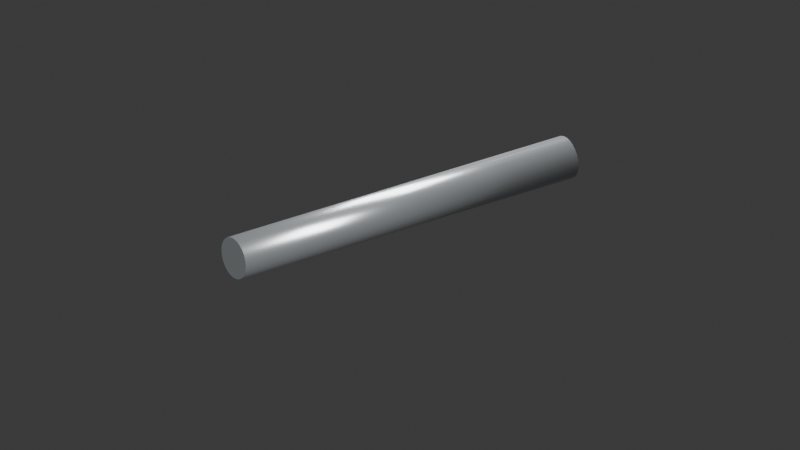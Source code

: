 # Source: Connection_DriveShaft.blend  (saved by Blender 4.5.92; exported with 4.5.12 LTS)
import bpy
from mathutils import Matrix  # noqa: F401  (used for matrix-valued properties, if any)

bpy.ops.wm.read_factory_settings(use_empty=True)
scene = bpy.context.scene
scene.name = 'Connection_DriveShaft'

# ---- materials (node trees are filled in below, after node groups)
mat_silver = bpy.data.materials.new('silver')
mat_silver.diffuse_color = (0.69, 0.73, 0.76, 1.0)

# ---- material node trees
mat_silver.use_nodes = True; mat_silver.node_tree.nodes.clear()
_N = mat_silver.node_tree.nodes; _L = mat_silver.node_tree.links
n0 = _N.new('ShaderNodeBsdfPrincipled'); n0.name = 'Principled BSDF'; n0.location = (-200, 100)
n0.inputs[0].default_value = (0.69, 0.73, 0.76, 1.0)
n0.inputs[1].default_value = 0.75
n0.inputs[2].default_value = 0.28
n1 = _N.new('ShaderNodeOutputMaterial'); n1.name = 'Material Output'; n1.location = (200, 100)
_L.new(n0.outputs[0], n1.inputs[0])
n1.is_active_output = True

# ---- world
world_world = bpy.data.worlds.new('World'); scene.world = world_world
world_world.use_nodes = True; world_world.node_tree.nodes.clear()
_N = world_world.node_tree.nodes; _L = world_world.node_tree.links
n0 = _N.new('ShaderNodeOutputWorld'); n0.name = 'World Output'; n0.location = (200, 100)
n1 = _N.new('ShaderNodeBackground'); n1.name = 'Background'; n1.location = (-200, 100)
n1.inputs[0].default_value = (0.05088, 0.05088, 0.05088, 1.0)
_L.new(n1.outputs[0], n0.inputs[0])
n0.is_active_output = True
world_world.color = (0.12, 0.12, 0.12)
world_world.sun_shadow_jitter_overblur = 0.0

# ---- cameras
cam_camera_002 = bpy.data.cameras.new('Camera.002')
cam_camera_002.type = 'ORTHO'
cam_camera_002.ortho_scale = 2.0

# ---- lights
light_area_002 = bpy.data.lights.new('Area.002', 'AREA')
light_area_002.energy = 1000.0
light_area_002.size = 5.0
light_area_002.size_y = 1.0
light_area_003 = bpy.data.lights.new('Area.003', 'AREA')
light_area_003.energy = 800.0
light_area_003.size = 5.0
light_area_003.size_y = 1.0

# ---- meshes
me_cylinder = bpy.data.meshes.new('Cylinder')
me_cylinder.from_pydata([(0.0, 0.055, -0.5), (0.0, 0.055, 0.5), (0.01424, 0.05313, -0.5), (0.01424, 0.05313, 0.5), (0.0275, 0.04763, -0.5), (0.0275, 0.04763, 0.5), (0.03889, 0.03889, -0.5), (0.03889, 0.03889, 0.5), (0.04763, 0.0275, -0.5), (0.04763, 0.0275, 0.5), (0.05313, 0.01424, -0.5), (0.05313, 0.01424, 0.5), (0.055, 0.0, -0.5), (0.055, 0.0, 0.5), (0.05313, -0.01424, -0.5), (0.05313, -0.01424, 0.5), (0.04763, -0.0275, -0.5), (0.04763, -0.0275, 0.5), (0.03889, -0.03889, -0.5), (0.03889, -0.03889, 0.5), (0.0275, -0.04763, -0.5), (0.0275, -0.04763, 0.5), (0.01424, -0.05313, -0.5), (0.01424, -0.05313, 0.5), (0.0, -0.055, -0.5), (0.0, -0.055, 0.5), (-0.01424, -0.05313, -0.5), (-0.01424, -0.05313, 0.5), (-0.0275, -0.04763, -0.5), (-0.0275, -0.04763, 0.5), (-0.03889, -0.03889, -0.5), (-0.03889, -0.03889, 0.5), (-0.04763, -0.0275, -0.5), (-0.04763, -0.0275, 0.5), (-0.05313, -0.01424, -0.5), (-0.05313, -0.01424, 0.5), (-0.055, 0.0, -0.5), (-0.055, 0.0, 0.5), (-0.05313, 0.01424, -0.5), (-0.05313, 0.01424, 0.5), (-0.04763, 0.0275, -0.5), (-0.04763, 0.0275, 0.5), (-0.03889, 0.03889, -0.5), (-0.03889, 0.03889, 0.5), (-0.0275, 0.04763, -0.5), (-0.0275, 0.04763, 0.5), (-0.01424, 0.05313, -0.5), (-0.01424, 0.05313, 0.5)], [], [(0, 1, 3, 2), (2, 3, 5, 4), (4, 5, 7, 6), (6, 7, 9, 8), (8, 9, 11, 10), (10, 11, 13, 12), (12, 13, 15, 14), (14, 15, 17, 16), (16, 17, 19, 18), (18, 19, 21, 20), (20, 21, 23, 22), (22, 23, 25, 24), (24, 25, 27, 26), (26, 27, 29, 28), (28, 29, 31, 30), (30, 31, 33, 32), (32, 33, 35, 34), (34, 35, 37, 36), (36, 37, 39, 38), (38, 39, 41, 40), (40, 41, 43, 42), (42, 43, 45, 44), (3, 1, 47, 45, 43, 41, 39, 37, 35, 33, 31, 29, 27, 25, 23, 21, 19, 17, 15, 13, 11, 9, 7, 5), (44, 45, 47, 46), (46, 47, 1, 0), (0, 2, 4, 6, 8, 10, 12, 14, 16, 18, 20, 22, 24, 26, 28, 30, 32, 34, 36, 38, 40, 42, 44, 46)])
me_cylinder.polygons.foreach_set('use_smooth', [1, 1, 1, 1, 1, 1, 1, 1, 1, 1, 1, 1, 1, 1, 1, 1, 1, 1, 1, 1, 1, 1, 0, 1, 1, 0])
_uv = me_cylinder.uv_layers.new(name='UVMap')
_uv.uv.foreach_set('vector', [1.0, 0.5, 1.0, 1.0, 0.9583, 1.0, 0.9583, 0.5, 0.9583, 0.5, 0.9583, 1.0, 0.9167, 1.0, 0.9167, 0.5, 0.9167, 0.5, 0.9167, 1.0, 0.875, 1.0, 0.875, 0.5, 0.875, 0.5, 0.875, 1.0, 0.8333, 1.0, 0.8333, 0.5, 0.8333, 0.5, 0.8333, 1.0, 0.7917, 1.0, 0.7917, 0.5, 0.7917, 0.5, 0.7917, 1.0, 0.75, 1.0, 0.75, 0.5, 0.75, 0.5, 0.75, 1.0, 0.7083, 1.0, 0.7083, 0.5, 0.7083, 0.5, 0.7083, 1.0, 0.6667, 1.0, 0.6667, 0.5, 0.6667, 0.5, 0.6667, 1.0, 0.625, 1.0, 0.625, 0.5, 0.625, 0.5, 0.625, 1.0, 0.5833, 1.0, 0.5833, 0.5, 0.5833, 0.5, 0.5833, 1.0, 0.5417, 1.0, 0.5417, 0.5, 0.5417, 0.5, 0.5417, 1.0, 0.5, 1.0, 0.5, 0.5, 0.5, 0.5, 0.5, 1.0, 0.4583, 1.0, 0.4583, 0.5, 0.4583, 0.5, 0.4583, 1.0, 0.4167, 1.0, 0.4167, 0.5, 0.4167, 0.5, 0.4167, 1.0, 0.375, 1.0, 0.375, 0.5, 0.375, 0.5, 0.375, 1.0, 0.3333, 1.0, 0.3333, 0.5, 0.3333, 0.5, 0.3333, 1.0, 0.2917, 1.0, 0.2917, 0.5, 0.2917, 0.5, 0.2917, 1.0, 0.25, 1.0, 0.25, 0.5, 0.25, 0.5, 0.25, 1.0, 0.2083, 1.0, 0.2083, 0.5, 0.2083, 0.5, 0.2083, 1.0, 0.1667, 1.0, 0.1667, 0.5, 0.1667, 0.5, 0.1667, 1.0, 0.125, 1.0, 0.125, 0.5, 0.125, 0.5, 0.125, 1.0, 0.08333, 1.0, 0.08333, 0.5, 0.3121, 0.4818, 0.25, 0.49, 0.1879, 0.4818, 0.13, 0.4578, 0.08029, 0.4197, 0.04215, 0.37, 0.01818, 0.3121, 0.01, 0.25, 0.01818, 0.1879, 0.04215, 0.13, 0.08029, 0.08029, 0.13, 0.04215, 0.1879, 0.01818, 0.25, 0.01, 0.3121, 0.01818, 0.37, 0.04215, 0.4197, 0.08029, 0.4578, 0.13, 0.4818, 0.1879, 0.49, 0.25, 0.4818, 0.3121, 0.4578, 0.37, 0.4197, 0.4197, 0.37, 0.4578, 0.08333, 0.5, 0.08333, 1.0, 0.04167, 1.0, 0.04167, 0.5, 0.04167, 0.5, 0.04167, 1.0, -1.863e-07, 1.0, -1.863e-07, 0.5, 0.75, 0.49, 0.8121, 0.4818, 0.87, 0.4578, 0.9197, 0.4197, 0.9578, 0.37, 0.9818, 0.3121, 0.99, 0.25, 0.9818, 0.1879, 0.9578, 0.13, 0.9197, 0.08029, 0.87, 0.04215, 0.8121, 0.01818, 0.75, 0.01, 0.6879, 0.01818, 0.63, 0.04215, 0.5803, 0.08029, 0.5422, 0.13, 0.5182, 0.1879, 0.51, 0.25, 0.5182, 0.3121, 0.5422, 0.37, 0.5803, 0.4197, 0.63, 0.4578, 0.6879, 0.4818])
me_cylinder.materials.append(mat_silver)
me_cylinder.update()

# ---- objects
ob_connection_driveshaft = bpy.data.objects.new('Connection_DriveShaft', None)
ob_endanchor = bpy.data.objects.new('EndAnchor', None)
ob_rotationpivot = bpy.data.objects.new('RotationPivot', None)
ob_shaft = bpy.data.objects.new('Shaft', me_cylinder)
ob_startanchor = bpy.data.objects.new('StartAnchor', None)
ob_camera_001 = bpy.data.objects.new('Camera.001', cam_camera_002)
ob_area_002 = bpy.data.objects.new('Area.002', light_area_002)
ob_area_003 = bpy.data.objects.new('Area.003', light_area_003)

# ---- transforms, parenting, visibility, modifiers, constraints
ob_connection_driveshaft.location = (0.0, 0.0, 0.0)
ob_connection_driveshaft.empty_display_size = 0.15
ob_endanchor.parent = ob_connection_driveshaft
ob_endanchor.location = (0.5, 0.0, 0.2)
ob_endanchor.empty_display_size = 0.15
ob_rotationpivot.parent = ob_connection_driveshaft
ob_rotationpivot.location = (0.0, 0.0, 0.2)
ob_rotationpivot.empty_display_size = 0.15
ob_shaft.parent = ob_rotationpivot
ob_shaft.location = (0.0, 0.0, 0.0)
ob_shaft.rotation_euler = (0.0, 1.571, 0.0)
ob_startanchor.parent = ob_connection_driveshaft
ob_startanchor.location = (-0.5, 0.0, 0.2)
ob_startanchor.empty_display_size = 0.15
ob_camera_001.location = (-2.0, -3.0, 2.0)
ob_camera_001.rotation_euler = (1.097, -1.288e-08, -0.588)
ob_area_002.location = (-4.0, -5.0, 7.0)
ob_area_002.rotation_euler = (0.7409, -1.626e-08, -0.6747)
ob_area_003.location = (3.0, 4.0, 5.0)
ob_area_003.rotation_euler = (0.7854, 1.321e-07, 2.498)

# ---- collection membership
scene.collection.objects.link(ob_connection_driveshaft)
scene.collection.objects.link(ob_endanchor)
scene.collection.objects.link(ob_rotationpivot)
scene.collection.objects.link(ob_shaft)
scene.collection.objects.link(ob_startanchor)
scene.collection.objects.link(ob_camera_001)
scene.collection.objects.link(ob_area_002)
scene.collection.objects.link(ob_area_003)

# ---- scene / render settings (as saved in the file)
scene.camera = ob_camera_001
scene.frame_start = 1; scene.frame_end = 250; scene.frame_set(1)
scene.render.engine = 'BLENDER_EEVEE_NEXT'
scene.render.image_settings.exr_codec = 'NONE'
scene.render.simplify_subdivision_render = 0
scene.render.simplify_child_particles_render = 0.0
scene.eevee.use_volume_custom_range = False
scene.eevee.use_fast_gi = False
scene.eevee.use_shadows = False
scene.view_settings.white_balance_temperature = 0.0
scene.view_settings.white_balance_tint = 0.0
scene.view_settings.white_balance_whitepoint = (2.97, 0.5193, -0.0414)
bpy.context.view_layer.update()
